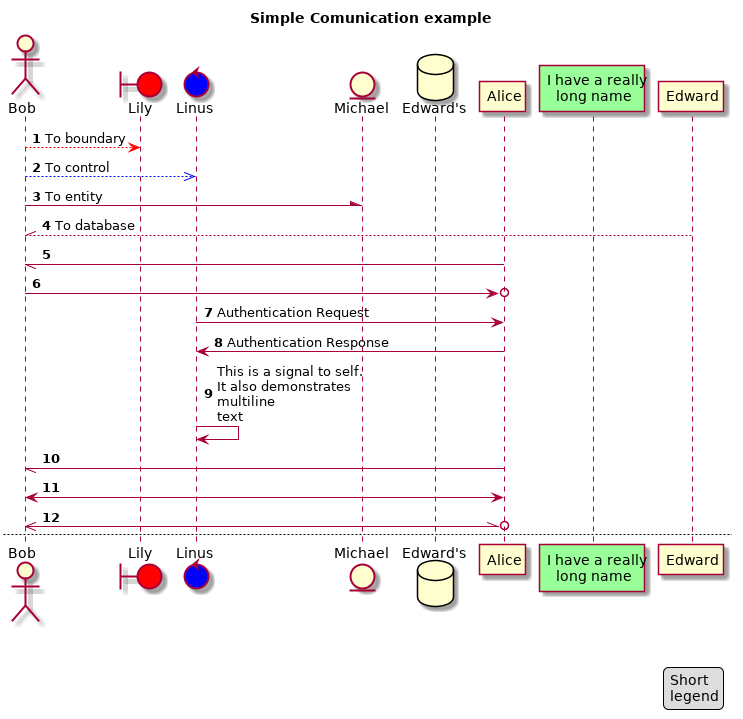

The diagram above was rendered by PlantUML. Its source (embedded in the PNG):
@startuml
title Simple Comunication example
actor Bob
boundary Lily #red
control Linus #blue
entity Michael
database "Edward's"
participant Alice
participant "I have a really\nlong name" as L #99ff99

autonumber
Bob -[#red]-> Lily : To boundary
Bob -[#0000FF]->> Linus : To control
Bob -\ Michael : To entity
Bob //-- Edward : To database
Bob \\- Alice
Bob ->o Alice
Linus -> Alice : Authentication Request
Alice -> Linus : Authentication Response
Linus -> Linus : This is a signal to self.\nIt also demonstrates\nmultiline \ntext
Bob \\-Alice
Bob <-> Alice
Bob <<-\\o Alice
newpage A title for the\nlast page
legend right
Short
legend
endlegend
@enduml